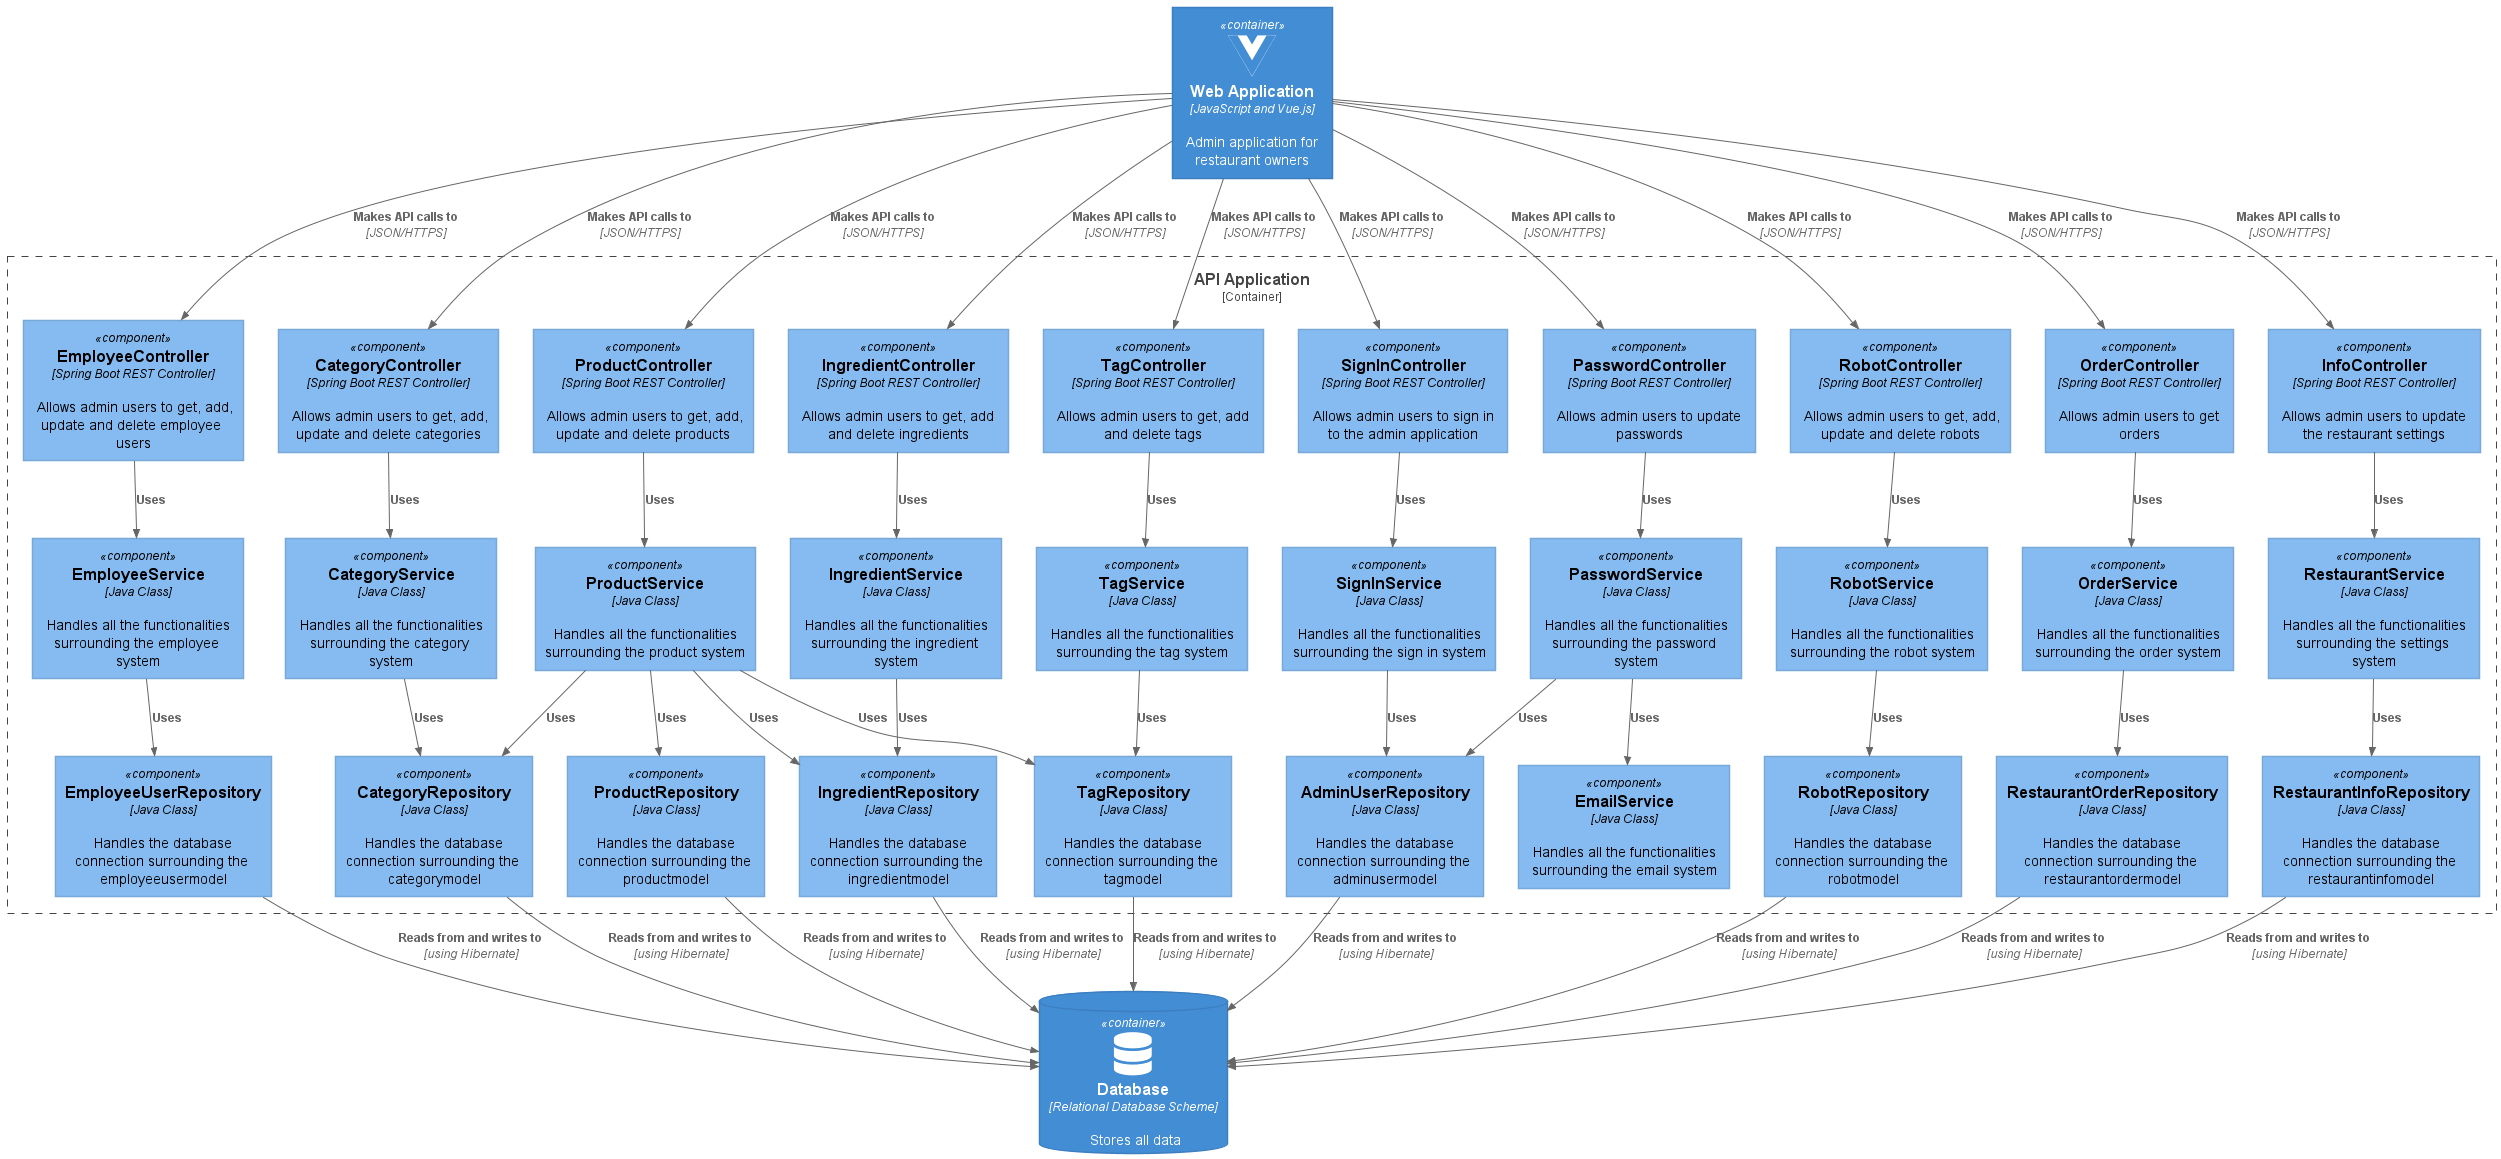

The diagram above was rendered by PlantUML. Its source (embedded in the PNG):
@startuml RIGS_Admin_Component_Diagram

!include https://raw.githubusercontent.com/plantuml-stdlib/C4-PlantUML/master/C4_Container.puml
!include https://raw.githubusercontent.com/plantuml-stdlib/C4-PlantUML/master/C4_Component.puml
!include https://raw.githubusercontent.com/plantuml-stdlib/C4-PlantUML/master/C4_Context.puml

!define DEVICONS https://raw.githubusercontent.com/tupadr3/plantuml-icon-font-sprites/master/devicons2
!define FONTAWESOME https://raw.githubusercontent.com/tupadr3/plantuml-icon-font-sprites/master/font-awesome-5
!include DEVICONS/vuejs.puml
!include FONTAWESOME/spotify.puml
!include FONTAWESOME/database.puml

Container(Website, "Web Application", "JavaScript and Vue.js", "Admin application for restaurant owners", $sprite="vuejs")

Container_Boundary(API, "API Application") {
    Component(SignInController, "SignInController", "Spring Boot REST Controller", "Allows admin users to sign in to the admin application")
    Component(SignInService, "SignInService", "Java Class", "Handles all the functionalities surrounding the sign in system")
    Component(AdminUserRepository, "AdminUserRepository", "Java Class", "Handles the database connection surrounding the adminusermodel")

    Component(EmployeeController, "EmployeeController", "Spring Boot REST Controller", "Allows admin users to get, add, update and delete employee users")
    Component(EmployeeService, "EmployeeService", "Java Class", "Handles all the functionalities surrounding the employee system")
    Component(EmployeeUserRepository, "EmployeeUserRepository", "Java Class", "Handles the database connection surrounding the employeeusermodel")

    Component(CategoryController, "CategoryController", "Spring Boot REST Controller", "Allows admin users to get, add, update and delete categories")
    Component(CategoryService, "CategoryService", "Java Class", "Handles all the functionalities surrounding the category system")
    Component(CategoryRepository, "CategoryRepository", "Java Class", "Handles the database connection surrounding the categorymodel")

    Component(ProductController, "ProductController", "Spring Boot REST Controller", "Allows admin users to get, add, update and delete products")
    Component(ProductService, "ProductService", "Java Class", "Handles all the functionalities surrounding the product system")
    Component(ProductRepository, "ProductRepository", "Java Class", "Handles the database connection surrounding the productmodel")

    Component(IngredientController, "IngredientController", "Spring Boot REST Controller", "Allows admin users to get, add and delete ingredients")
    Component(IngredientService, "IngredientService", "Java Class", "Handles all the functionalities surrounding the ingredient system")
    Component(IngredientRepository, "IngredientRepository", "Java Class", "Handles the database connection surrounding the ingredientmodel")

    Component(TagController, "TagController", "Spring Boot REST Controller", "Allows admin users to get, add and delete tags")
    Component(TagService, "TagService", "Java Class", "Handles all the functionalities surrounding the tag system")
    Component(TagRepository, "TagRepository", "Java Class", "Handles the database connection surrounding the tagmodel")

    Component(RobotController, "RobotController", "Spring Boot REST Controller", "Allows admin users to get, add, update and delete robots")
    Component(RobotService, "RobotService", "Java Class", "Handles all the functionalities surrounding the robot system")
    Component(RobotRepository, "RobotRepository", "Java Class", "Handles the database connection surrounding the robotmodel")

    Component(OrderController, "OrderController", "Spring Boot REST Controller", "Allows admin users to get orders")
    Component(OrderService, "OrderService", "Java Class", "Handles all the functionalities surrounding the order system")
    Component(RestaurantOrderRepository, "RestaurantOrderRepository", "Java Class", "Handles the database connection surrounding the restaurantordermodel")

    Component(InfoController, "InfoController", "Spring Boot REST Controller", "Allows admin users to update the restaurant settings")
    Component(RestaurantService, "RestaurantService", "Java Class", "Handles all the functionalities surrounding the settings system")
    Component(RestaurantInfoRepository, "RestaurantInfoRepository", "Java Class", "Handles the database connection surrounding the restaurantinfomodel")

    Component(PasswordController, "PasswordController", "Spring Boot REST Controller", "Allows admin users to update passwords")
    Component(PasswordService, "PasswordService", "Java Class", "Handles all the functionalities surrounding the password system")
    Component(EmailService, "EmailService", "Java Class", "Handles all the functionalities surrounding the email system")
}

ContainerDb(DB, "Database", "Relational Database Scheme", "Stores all data", $sprite="database")

Rel(Website, SignInController, "Makes API calls to", "JSON/HTTPS")
Rel(SignInController, SignInService, "Uses")
Rel(SignInService, AdminUserRepository, "Uses")
Rel(AdminUserRepository, DB, "Reads from and writes to", "using Hibernate")

Rel(Website, EmployeeController, "Makes API calls to", "JSON/HTTPS")
Rel(EmployeeController, EmployeeService, "Uses")
Rel(EmployeeService, EmployeeUserRepository, "Uses")
Rel(EmployeeUserRepository, DB, "Reads from and writes to", "using Hibernate")

Rel(Website, CategoryController, "Makes API calls to", "JSON/HTTPS")
Rel(CategoryController, CategoryService, "Uses")
Rel(CategoryService, CategoryRepository, "Uses")
Rel(CategoryRepository, DB, "Reads from and writes to", "using Hibernate")

Rel(Website, ProductController, "Makes API calls to", "JSON/HTTPS")
Rel(ProductController, ProductService, "Uses")
Rel_D(ProductService, ProductRepository, "Uses")
Rel(ProductService, CategoryRepository, "Uses")
Rel(ProductService, IngredientRepository, "Uses")
Rel(ProductService, TagRepository, "Uses")
Rel(ProductRepository, DB, "Reads from and writes to", "using Hibernate")

Rel(Website, IngredientController, "Makes API calls to", "JSON/HTTPS")
Rel(IngredientController, IngredientService, "Uses")
Rel_D(IngredientService, IngredientRepository, "Uses")
Rel(IngredientRepository, DB, "Reads from and writes to", "using Hibernate")

Rel(Website, TagController, "Makes API calls to", "JSON/HTTPS")
Rel(TagController, TagService, "Uses")
Rel(TagService, TagRepository, "Uses")
Rel(TagRepository, DB, "Reads from and writes to", "using Hibernate")

Rel(Website, RobotController, "Makes API calls to", "JSON/HTTPS")
Rel(RobotController, RobotService, "Uses")
Rel(RobotService, RobotRepository, "Uses")
Rel(RobotRepository, DB, "Reads from and writes to", "using Hibernate")

Rel(Website, OrderController, "Makes API calls to", "JSON/HTTPS")
Rel(OrderController, OrderService, "Uses")
Rel(OrderService, RestaurantOrderRepository, "Uses")
Rel(RestaurantOrderRepository, DB, "Reads from and writes to", "using Hibernate")

Rel(Website, InfoController, "Makes API calls to", "JSON/HTTPS")
Rel(InfoController, RestaurantService, "Uses")
Rel(RestaurantService, RestaurantInfoRepository, "Uses")
Rel(RestaurantInfoRepository, DB, "Reads from and writes to", "using Hibernate")

Rel(Website, PasswordController, "Makes API calls to", "JSON/HTTPS")
Rel(PasswordController, PasswordService, "Uses")
Rel(PasswordService, EmailService, "Uses")
Rel(PasswordService, AdminUserRepository, "Uses")

Lay_R(ProductRepository, IngredientRepository)

'SHOW_FLOATING_LEGEND()

@enduml